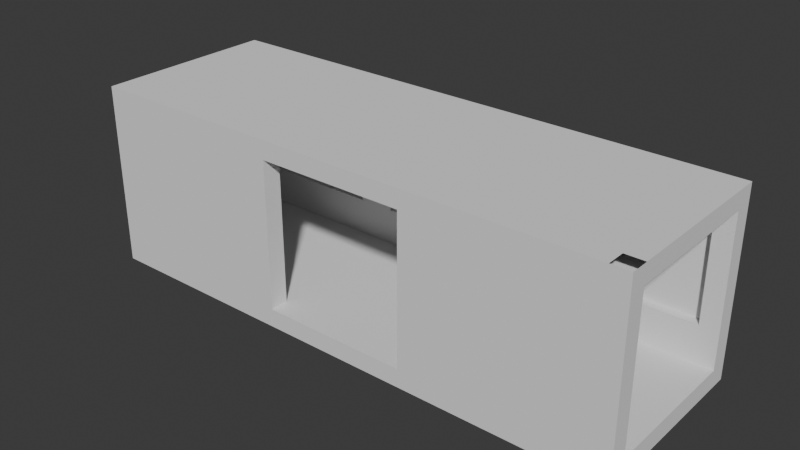 # Source: HallLong.blend  (saved by Blender 4.5.90; exported with 4.5.12 LTS)
import bpy
from mathutils import Matrix  # noqa: F401  (used for matrix-valued properties, if any)

bpy.ops.wm.read_factory_settings(use_empty=True)
scene = bpy.context.scene
scene.name = 'Scene'

# ---- collections
col_collection = bpy.data.collections.new('Collection'); scene.collection.children.link(col_collection)

# ---- world
world_world = bpy.data.worlds.new('World'); scene.world = world_world
world_world.use_nodes = True; world_world.node_tree.nodes.clear()
_N = world_world.node_tree.nodes; _L = world_world.node_tree.links
n0 = _N.new('ShaderNodeOutputWorld'); n0.name = 'World Output'; n0.location = (200, 100)
n1 = _N.new('ShaderNodeBackground'); n1.name = 'Background'; n1.location = (-200, 100)
n1.inputs[0].default_value = (0.05088, 0.05088, 0.05088, 1.0)
_L.new(n1.outputs[0], n0.inputs[0])
n0.is_active_output = True
world_world.color = (0.05088, 0.05088, 0.05088)
world_world.sun_shadow_jitter_overblur = 0.0

# ---- meshes
me_cube_002 = bpy.data.meshes.new('Cube.002')
me_cube_002.from_pydata([(0.5, -0.5, 0.0), (0.5, 0.5, 0.0), (0.5, 0.5, 1.0), (1.5, -0.5, 0.0), (1.5, -0.5, 1.0), (1.5, 0.5, 0.0), (1.5, 0.5, 1.0), (0.5, -0.4, 0.0), (0.5, -0.4, 1.0), (1.5, -0.4, 0.0), (1.5, -0.4, 1.0), (1.5, 0.4, 0.0), (0.5, 0.4, 0.0), (1.5, 0.4, 1.0), (0.5, 0.4, 9.0), (1.5, 0.5, 9.0), (1.5, -0.4, 9.0), (1.5, -0.5, 9.0), (1.5, 0.4, 9.0), (0.5, 0.4, 10.0), (1.5, 0.5, 10.0), (1.5, -0.4, 10.0), (1.5, -0.5, 10.0), (0.5, -0.4, 10.0), (1.5, 0.4, 10.0), (0.5, -0.4, 3.0), (1.5, -0.4, 3.0), (1.5, -0.5, 3.0), (0.5, -0.5, 3.0), (0.5, 0.5, 3.0), (1.5, 0.5, 3.0), (1.5, 0.4, 3.0), (0.5, 0.4, 3.0), (0.6, -0.4, 1.0), (0.6, 0.4, 1.0), (0.6, -0.4, 9.0), (0.6, 0.4, 9.0), (0.6, -0.4, 3.0), (0.6, 0.4, 3.0), (1.4, -0.4, 1.0), (1.4, 0.4, 1.0), (1.4, -0.4, 9.0), (1.4, 0.4, 9.0), (1.4, -0.4, 3.0), (1.4, 0.4, 3.0), (1.4, 0.45, 3.0), (0.6, 0.45, 3.0), (0.6, 0.45, 9.0), (1.4, 0.45, 9.0), (0.6, -0.45, 3.0), (0.6, -0.45, 9.0), (1.4, -0.45, 9.0), (1.4, -0.45, 3.0), (0.6, 0.5, 0.0), (0.6, 0.5, 1.0), (0.6, -0.5, 0.0), (0.6, -0.5, 1.0), (0.6, -0.4, 0.0), (0.6, 0.4, 0.0), (0.6, 0.5, 9.0), (0.6, -0.5, 9.0), (0.6, 0.5, 10.0), (0.6, -0.5, 10.0), (0.6, -0.4, 10.0), (0.6, 0.4, 10.0), (0.6, -0.5, 3.0), (0.6, 0.5, 3.0), (1.4, 0.5, 1.0), (1.4, -0.5, 0.0), (1.4, 0.5, 9.0), (1.4, 0.5, 10.0), (1.4, -0.4, 10.0), (1.4, 0.4, 10.0), (1.4, 0.5, 3.0), (1.4, 0.5, 0.0), (1.4, -0.5, 1.0), (1.4, -0.4, 0.0), (1.4, 0.4, 0.0), (1.4, -0.5, 9.0), (1.4, -0.5, 10.0), (1.4, -0.5, 3.0), (-0.5, -0.5, 1.0), (-0.5, 0.5, 1.0), (0.5, -0.5, 1.0), (-0.5, -0.4, 0.0), (-0.5, 0.4, 0.0), (0.5, 0.4, 1.0), (-0.5, 0.4, 9.0), (0.5, 0.5, 9.0), (0.5, -0.4, 9.0), (0.5, -0.5, 9.0), (-0.5, 0.4, 10.0), (-0.5, 0.5, 10.0), (0.5, 0.5, 10.0), (0.5, -0.5, 10.0), (-0.5, 0.5, 3.0), (-0.5, 0.4, 3.0), (-0.4, -0.4, 1.0), (-0.4, 0.4, 1.0), (-0.4, -0.4, 9.0), (-0.4, 0.4, 9.0), (-0.4, -0.4, 3.0), (-0.4, 0.4, 3.0), (0.4, -0.4, 1.0), (0.4, 0.4, 1.0), (0.4, -0.4, 9.0), (0.4, 0.4, 9.0), (0.4, -0.4, 3.0), (0.4, 0.4, 3.0), (0.4, 0.45, 3.0), (-0.4, 0.45, 3.0), (-0.4, 0.45, 9.0), (0.4, 0.45, 9.0), (-0.4, 0.5, 0.0), (-0.4, 0.5, 1.0), (-0.4, -0.5, 0.0), (-0.4, -0.5, 1.0), (-0.4, -0.4, 0.0), (-0.4, 0.4, 0.0), (-0.4, 0.5, 9.0), (-0.4, -0.5, 9.0), (-0.4, 0.5, 10.0), (-0.4, -0.5, 10.0), (-0.4, -0.4, 10.0), (-0.4, 0.4, 10.0), (-0.4, -0.5, 3.0), (-0.4, 0.5, 3.0), (0.4, 0.5, 1.0), (0.4, -0.5, 0.0), (0.4, 0.5, 9.0), (0.4, 0.5, 10.0), (0.4, -0.4, 10.0), (0.4, 0.4, 10.0), (0.4, 0.5, 3.0), (0.4, 0.5, 0.0), (0.4, -0.5, 1.0), (0.4, -0.4, 0.0), (0.4, 0.4, 0.0), (0.4, -0.5, 9.0), (0.4, -0.5, 10.0), (0.4, -0.5, 3.0), (-1.5, -0.5, 0.0), (-1.5, -0.5, 1.0), (-1.5, 0.5, 0.0), (-1.5, 0.5, 1.0), (-0.5, -0.5, 0.0), (-0.5, 0.5, 0.0), (-1.5, -0.4, 0.0), (-1.5, -0.4, 1.0), (-0.5, -0.4, 1.0), (-1.5, 0.4, 1.0), (-1.5, 0.4, 0.0), (-0.5, 0.4, 1.0), (-1.5, 0.4, 9.0), (-1.5, 0.5, 9.0), (-0.5, 0.5, 9.0), (-0.5, -0.4, 9.0), (-0.5, -0.5, 9.0), (-1.5, -0.5, 9.0), (-1.5, -0.4, 9.0), (-1.5, 0.4, 10.0), (-1.5, 0.5, 10.0), (-0.5, -0.4, 10.0), (-0.5, -0.5, 10.0), (-1.5, -0.5, 10.0), (-1.5, -0.4, 10.0), (-1.5, -0.4, 3.0), (-0.5, -0.4, 3.0), (-0.5, -0.5, 3.0), (-1.5, -0.5, 3.0), (-1.5, 0.5, 3.0), (-1.5, 0.4, 3.0), (-1.4, -0.4, 1.0), (-1.4, 0.4, 1.0), (-1.4, -0.4, 9.0), (-1.4, 0.4, 9.0), (-1.4, -0.4, 3.0), (-1.4, 0.4, 3.0), (-0.6, -0.4, 1.0), (-0.6, 0.4, 1.0), (-0.6, -0.4, 9.0), (-0.6, 0.4, 9.0), (-0.6, -0.4, 3.0), (-0.6, 0.4, 3.0), (-0.6, 0.45, 3.0), (-1.4, 0.45, 3.0), (-1.4, 0.45, 9.0), (-0.6, 0.45, 9.0), (-1.4, -0.45, 3.0), (-1.4, -0.45, 9.0), (-0.6, -0.45, 9.0), (-0.6, -0.45, 3.0), (-1.4, 0.5, 0.0), (-1.4, 0.5, 1.0), (-1.4, -0.5, 0.0), (-1.4, -0.5, 1.0), (-1.4, -0.4, 0.0), (-1.4, 0.4, 0.0), (-1.4, 0.5, 9.0), (-1.4, -0.5, 9.0), (-1.4, 0.5, 10.0), (-1.4, -0.5, 10.0), (-1.4, -0.4, 10.0), (-1.4, 0.4, 10.0), (-1.4, -0.5, 3.0), (-1.4, 0.5, 3.0), (-0.6, 0.5, 1.0), (-0.6, -0.5, 0.0), (-0.6, 0.5, 9.0), (-0.6, 0.5, 10.0), (-0.6, -0.4, 10.0), (-0.6, 0.4, 10.0), (-0.6, 0.5, 3.0), (-0.6, 0.5, 0.0), (-0.6, -0.5, 1.0), (-0.6, -0.4, 0.0), (-0.6, 0.4, 0.0), (-0.6, -0.5, 9.0), (-0.6, -0.5, 10.0), (-0.6, -0.5, 3.0)], [], [(74, 5, 6, 67), (9, 3, 4, 10), (55, 0, 83, 56), (76, 68, 3, 9), (66, 59, 88, 29), (5, 11, 13, 6), (74, 77, 11, 5), (37, 25, 89, 35), (59, 61, 93, 88), (78, 79, 22, 17), (31, 18, 15, 30), (27, 17, 16, 26), (44, 31, 18, 42), (80, 78, 17, 27), (63, 62, 94, 23), (61, 64, 19, 93), (18, 24, 20, 15), (17, 22, 21, 16), (63, 23, 19, 64), (24, 18, 16, 21), (10, 39, 43, 26), (75, 80, 27, 4), (4, 27, 26, 10), (86, 34, 38, 32), (13, 31, 30, 6), (54, 66, 29, 2), (34, 40, 44, 38), (33, 8, 25, 37), (32, 38, 36, 14), (43, 37, 49, 52), (26, 43, 41, 16), (39, 33, 37, 43), (46, 45, 48, 47), (36, 38, 46, 47), (38, 44, 45, 46), (44, 42, 48, 45), (52, 49, 50, 51), (37, 35, 50, 49), (41, 43, 52, 51), (40, 13, 31, 44), (67, 73, 66, 54), (83, 28, 65, 56), (71, 63, 64, 72), (70, 72, 64, 61), (71, 79, 62, 63), (28, 90, 60, 65), (90, 94, 62, 60), (69, 70, 61, 59), (1, 12, 58, 53), (73, 69, 59, 66), (7, 0, 55, 57), (68, 55, 56, 75), (1, 53, 54, 2), (3, 68, 75, 4), (30, 15, 69, 73), (15, 20, 70, 69), (20, 24, 72, 70), (21, 71, 72, 24), (6, 30, 73, 67), (56, 65, 80, 75), (65, 60, 78, 80), (60, 62, 79, 78), (53, 58, 77, 74), (57, 55, 68, 76), (53, 74, 67, 54), (134, 1, 2, 127), (115, 145, 81, 116), (136, 128, 0, 7), (126, 119, 155, 95), (134, 137, 12, 1), (101, 167, 156, 99), (119, 121, 92, 155), (138, 139, 94, 90), (108, 32, 14, 106), (140, 138, 90, 28), (123, 122, 163, 162), (121, 124, 91, 92), (123, 162, 91, 124), (8, 103, 107, 25), (135, 140, 28, 83), (152, 98, 102, 96), (114, 126, 95, 82), (98, 104, 108, 102), (97, 149, 167, 101), (96, 102, 100, 87), (25, 107, 105, 89), (110, 109, 112, 111), (100, 102, 110, 111), (102, 108, 109, 110), (108, 106, 112, 109), (104, 86, 32, 108), (127, 133, 126, 114), (81, 168, 125, 116), (131, 123, 124, 132), (130, 132, 124, 121), (131, 139, 122, 123), (168, 157, 120, 125), (157, 163, 122, 120), (129, 130, 121, 119), (146, 85, 118, 113), (133, 129, 119, 126), (84, 145, 115, 117), (146, 113, 114, 82), (0, 128, 135, 83), (29, 88, 129, 133), (88, 93, 130, 129), (23, 94, 139, 131), (93, 19, 132, 130), (23, 131, 132, 19), (2, 29, 133, 127), (120, 122, 139, 138), (113, 118, 137, 134), (113, 134, 127, 114), (151, 143, 144, 150), (213, 146, 82, 206), (194, 141, 142, 195), (215, 207, 145, 84), (205, 198, 154, 170), (141, 147, 148, 142), (213, 216, 85, 146), (176, 166, 159, 174), (198, 200, 161, 154), (217, 218, 163, 157), (183, 96, 87, 181), (166, 159, 158, 169), (170, 154, 153, 171), (219, 217, 157, 168), (202, 201, 164, 165), (200, 203, 160, 161), (159, 165, 164, 158), (154, 161, 160, 153), (165, 159, 153, 160), (202, 165, 160, 203), (149, 178, 182, 167), (214, 219, 168, 81), (150, 173, 177, 171), (193, 205, 170, 144), (144, 170, 171, 150), (173, 179, 183, 177), (172, 148, 166, 176), (171, 177, 175, 153), (182, 176, 188, 191), (167, 182, 180, 156), (178, 172, 176, 182), (148, 166, 169, 142), (185, 184, 187, 186), (175, 177, 185, 186), (177, 183, 184, 185), (183, 181, 187, 184), (191, 188, 189, 190), (176, 174, 189, 188), (180, 182, 191, 190), (179, 152, 96, 183), (206, 212, 205, 193), (142, 169, 204, 195), (210, 202, 203, 211), (209, 211, 203, 200), (210, 218, 201, 202), (169, 158, 199, 204), (158, 164, 201, 199), (208, 209, 200, 198), (143, 151, 197, 192), (212, 208, 198, 205), (147, 141, 194, 196), (207, 194, 195, 214), (143, 192, 193, 144), (145, 207, 214, 81), (95, 155, 208, 212), (155, 92, 209, 208), (162, 163, 218, 210), (92, 91, 211, 209), (162, 210, 211, 91), (82, 95, 212, 206), (195, 204, 219, 214), (204, 199, 217, 219), (199, 201, 218, 217), (192, 197, 216, 213), (196, 194, 207, 215), (192, 213, 206, 193), (99, 120, 125, 101), (125, 116, 97, 101), (135, 140, 107, 103), (140, 138, 105, 107)])
_uv = me_cube_002.uv_layers.new(name='UVMap')
_uv.uv.foreach_set('vector', [0.375, 0.4143, 0.375, 0.5, 0.625, 0.5, 0.625, 0.4143, 0.375, 0.7232, 0.375, 0.75, 0.625, 0.75, 0.625, 0.7232, 0.375, 0.9722, 0.375, 1.0, 0.625, 1.0, 0.625, 0.9722, 0.2893, 0.7232, 0.2893, 0.75, 0.375, 0.75, 0.375, 0.7232, 0.625, 0.2778, 0.625, 0.2778, 0.625, 0.25, 0.625, 0.25, 0.375, 0.5, 0.375, 0.5238, 0.625, 0.5238, 0.625, 0.5, 0.2893, 0.5, 0.2893, 0.5238, 0.375, 0.5238, 0.375, 0.5, 0.8549, 0.7232, 0.875, 0.7232, 0.875, 0.7232, 0.8549, 0.7232, 0.625, 0.2778, 0.625, 0.2778, 0.625, 0.25, 0.625, 0.25, 0.625, 0.8357, 0.625, 0.8357, 0.625, 0.75, 0.625, 0.75, 0.625, 0.5238, 0.625, 0.5238, 0.625, 0.5, 0.625, 0.5, 0.625, 0.75, 0.625, 0.75, 0.625, 0.7232, 0.625, 0.7232, 0.672, 0.5238, 0.625, 0.5238, 0.625, 0.5238, 0.672, 0.5238, 0.625, 0.8357, 0.625, 0.8357, 0.625, 0.75, 0.625, 0.75, 0.8472, 0.7232, 0.8472, 0.75, 0.875, 0.75, 0.875, 0.7232, 0.8472, 0.5, 0.8472, 0.5238, 0.875, 0.5238, 0.875, 0.5, 0.625, 0.5238, 0.625, 0.5238, 0.625, 0.5, 0.625, 0.5, 0.625, 0.75, 0.625, 0.75, 0.625, 0.7232, 0.625, 0.7232, 0.625, 0.1043, 0.625, 0.02677, 0.875, 0.5238, 0.8472, 0.5238, 0.625, 0.5238, 0.625, 0.5238, 0.625, 0.7232, 0.625, 0.7232, 0.625, 0.7232, 0.672, 0.7232, 0.672, 0.7232, 0.625, 0.7232, 0.625, 0.8357, 0.625, 0.8357, 0.625, 0.75, 0.625, 0.75, 0.625, 0.75, 0.625, 0.75, 0.625, 0.7232, 0.625, 0.7232, 0.875, 0.5238, 0.8549, 0.5238, 0.8549, 0.5238, 0.875, 0.5238, 0.625, 0.5238, 0.625, 0.5238, 0.625, 0.5, 0.625, 0.5, 0.625, 0.2778, 0.625, 0.2778, 0.625, 0.25, 0.625, 0.25, 0.8549, 0.5238, 0.672, 0.5238, 0.672, 0.5238, 0.8549, 0.5238, 0.8549, 0.7232, 0.625, 0.02677, 0.875, 0.7232, 0.8549, 0.7232, 0.875, 0.5238, 0.8549, 0.5238, 0.8549, 0.5238, 0.875, 0.5238, 0.672, 0.7232, 0.8549, 0.7232, 0.8549, 0.7232, 0.672, 0.7232, 0.625, 0.7232, 0.672, 0.7232, 0.672, 0.7232, 0.625, 0.7232, 0.672, 0.7232, 0.8549, 0.7232, 0.8549, 0.7232, 0.672, 0.7232, 0.8549, 0.5238, 0.672, 0.5238, 0.672, 0.5238, 0.8549, 0.5238, 0.8549, 0.5238, 0.8549, 0.5238, 0.8549, 0.5238, 0.8549, 0.5238, 0.8549, 0.5238, 0.672, 0.5238, 0.672, 0.5238, 0.8549, 0.5238, 0.672, 0.5238, 0.672, 0.5238, 0.672, 0.5238, 0.672, 0.5238, 0.672, 0.7232, 0.8549, 0.7232, 0.8549, 0.7232, 0.672, 0.7232, 0.8549, 0.7232, 0.8549, 0.7232, 0.8549, 0.7232, 0.8549, 0.7232, 0.672, 0.7232, 0.672, 0.7232, 0.672, 0.7232, 0.672, 0.7232, 0.672, 0.5238, 0.625, 0.5238, 0.625, 0.5238, 0.672, 0.5238, 0.625, 0.4143, 0.625, 0.4143, 0.625, 0.2778, 0.625, 0.2778, 0.625, 1.0, 0.625, 1.0, 0.625, 0.9722, 0.625, 0.9722, 0.625, 0.4845, 0.625, 0.1043, 0.8472, 0.5238, 0.7107, 0.5238, 0.7107, 0.5, 0.7107, 0.5238, 0.8472, 0.5238, 0.8472, 0.5, 0.7107, 0.7232, 0.7107, 0.75, 0.8472, 0.75, 0.8472, 0.7232, 0.625, 1.0, 0.625, 1.0, 0.625, 0.9722, 0.625, 0.9722, 0.625, 1.0, 0.625, 1.0, 0.625, 0.9722, 0.625, 0.9722, 0.625, 0.4143, 0.625, 0.4143, 0.625, 0.2778, 0.625, 0.2778, 0.125, 0.5, 0.125, 0.5238, 0.1528, 0.5238, 0.1528, 0.5, 0.625, 0.4143, 0.625, 0.4143, 0.625, 0.2778, 0.625, 0.2778, 0.125, 0.7232, 0.125, 0.75, 0.1528, 0.75, 0.1528, 0.7232, 0.375, 0.8357, 0.375, 0.9722, 0.625, 0.9722, 0.625, 0.8357, 0.375, 0.25, 0.375, 0.2778, 0.625, 0.2778, 0.625, 0.25, 0.375, 0.75, 0.375, 0.8357, 0.625, 0.8357, 0.625, 0.75, 0.625, 0.5, 0.625, 0.5, 0.625, 0.4143, 0.625, 0.4143, 0.625, 0.5, 0.625, 0.5, 0.625, 0.4143, 0.625, 0.4143, 0.625, 0.5, 0.625, 0.5238, 0.7107, 0.5238, 0.7107, 0.5, 0.625, 0.7232, 0.625, 0.4845, 0.7107, 0.5238, 0.625, 0.5238, 0.625, 0.5, 0.625, 0.5, 0.625, 0.4143, 0.625, 0.4143, 0.625, 0.9722, 0.625, 0.9722, 0.625, 0.8357, 0.625, 0.8357, 0.625, 0.9722, 0.625, 0.9722, 0.625, 0.8357, 0.625, 0.8357, 0.625, 0.9722, 0.625, 0.9722, 0.625, 0.8357, 0.625, 0.8357, 0.1528, 0.5, 0.1528, 0.5238, 0.2893, 0.5238, 0.2893, 0.5, 0.1528, 0.7232, 0.1528, 0.75, 0.2893, 0.75, 0.2893, 0.7232, 0.375, 0.2778, 0.375, 0.4143, 0.625, 0.4143, 0.625, 0.2778, 0.375, 0.4143, 0.375, 0.5, 0.625, 0.5, 0.625, 0.4143, 0.375, 0.9722, 0.375, 1.0, 0.625, 1.0, 0.625, 0.9722, 0.2893, 0.7232, 0.2893, 0.75, 0.375, 0.75, 0.375, 0.7232, 0.625, 0.2778, 0.625, 0.2778, 0.625, 0.25, 0.625, 0.25, 0.2893, 0.5, 0.2893, 0.5238, 0.375, 0.5238, 0.375, 0.5, 0.8549, 0.7232, 0.875, 0.7232, 0.875, 0.7232, 0.8549, 0.7232, 0.625, 0.2778, 0.625, 0.2778, 0.625, 0.25, 0.625, 0.25, 0.625, 0.8357, 0.625, 0.8357, 0.625, 0.75, 0.625, 0.75, 0.672, 0.5238, 0.625, 0.5238, 0.625, 0.5238, 0.672, 0.5238, 0.625, 0.8357, 0.625, 0.8357, 0.625, 0.75, 0.625, 0.75, 0.8472, 0.7232, 0.8472, 0.75, 0.875, 0.75, 0.875, 0.7232, 0.8472, 0.5, 0.8472, 0.5238, 0.875, 0.5238, 0.875, 0.5, 0.625, 0.1043, 0.625, 0.02677, 0.875, 0.5238, 0.8472, 0.5238, 0.625, 0.7232, 0.672, 0.7232, 0.672, 0.7232, 0.625, 0.7232, 0.625, 0.8357, 0.625, 0.8357, 0.625, 0.75, 0.625, 0.75, 0.875, 0.5238, 0.8549, 0.5238, 0.8549, 0.5238, 0.875, 0.5238, 0.625, 0.2778, 0.625, 0.2778, 0.625, 0.25, 0.625, 0.25, 0.8549, 0.5238, 0.672, 0.5238, 0.672, 0.5238, 0.8549, 0.5238, 0.8549, 0.7232, 0.625, 0.02677, 0.875, 0.7232, 0.8549, 0.7232, 0.875, 0.5238, 0.8549, 0.5238, 0.8549, 0.5238, 0.875, 0.5238, 0.625, 0.7232, 0.672, 0.7232, 0.672, 0.7232, 0.625, 0.7232, 0.8549, 0.5238, 0.672, 0.5238, 0.672, 0.5238, 0.8549, 0.5238, 0.8549, 0.5238, 0.8549, 0.5238, 0.8549, 0.5238, 0.8549, 0.5238, 0.8549, 0.5238, 0.672, 0.5238, 0.672, 0.5238, 0.8549, 0.5238, 0.672, 0.5238, 0.672, 0.5238, 0.672, 0.5238, 0.672, 0.5238, 0.672, 0.5238, 0.625, 0.5238, 0.625, 0.5238, 0.672, 0.5238, 0.625, 0.4143, 0.625, 0.4143, 0.625, 0.2778, 0.625, 0.2778, 0.625, 1.0, 0.625, 1.0, 0.625, 0.9722, 0.625, 0.9722, 0.625, 0.4845, 0.625, 0.1043, 0.8472, 0.5238, 0.7107, 0.5238, 0.7107, 0.5, 0.7107, 0.5238, 0.8472, 0.5238, 0.8472, 0.5, 0.7107, 0.7232, 0.7107, 0.75, 0.8472, 0.75, 0.8472, 0.7232, 0.625, 1.0, 0.625, 1.0, 0.625, 0.9722, 0.625, 0.9722, 0.625, 1.0, 0.625, 1.0, 0.625, 0.9722, 0.625, 0.9722, 0.625, 0.4143, 0.625, 0.4143, 0.625, 0.2778, 0.625, 0.2778, 0.125, 0.5, 0.125, 0.5238, 0.1528, 0.5238, 0.1528, 0.5, 0.625, 0.4143, 0.625, 0.4143, 0.625, 0.2778, 0.625, 0.2778, 0.125, 0.7232, 0.125, 0.75, 0.1528, 0.75, 0.1528, 0.7232, 0.375, 0.25, 0.375, 0.2778, 0.625, 0.2778, 0.625, 0.25, 0.375, 0.75, 0.375, 0.8357, 0.625, 0.8357, 0.625, 0.75, 0.625, 0.5, 0.625, 0.5, 0.625, 0.4143, 0.625, 0.4143, 0.625, 0.5, 0.625, 0.5, 0.625, 0.4143, 0.625, 0.4143, 0.625, 0.7232, 0.625, 0.75, 0.7107, 0.75, 0.7107, 0.7232, 0.625, 0.5, 0.625, 0.5238, 0.7107, 0.5238, 0.7107, 0.5, 0.625, 0.7232, 0.625, 0.4845, 0.7107, 0.5238, 0.625, 0.5238, 0.625, 0.5, 0.625, 0.5, 0.625, 0.4143, 0.625, 0.4143, 0.625, 0.9722, 0.625, 0.9722, 0.625, 0.8357, 0.625, 0.8357, 0.1528, 0.5, 0.1528, 0.5238, 0.2893, 0.5238, 0.2893, 0.5, 0.375, 0.2778, 0.375, 0.4143, 0.625, 0.4143, 0.625, 0.2778, 0.375, 0.2262, 0.375, 0.25, 0.625, 0.25, 0.625, 0.2262, 0.375, 0.4143, 0.375, 0.5, 0.625, 0.5, 0.625, 0.4143, 0.375, 0.9722, 0.375, 1.0, 0.625, 1.0, 0.625, 0.9722, 0.2893, 0.7232, 0.2893, 0.75, 0.375, 0.75, 0.375, 0.7232, 0.625, 0.2778, 0.625, 0.2778, 0.625, 0.25, 0.625, 0.25, 0.375, 0.0, 0.375, 0.02677, 0.625, 0.02677, 0.625, 0.0, 0.2893, 0.5, 0.2893, 0.5238, 0.375, 0.5238, 0.375, 0.5, 0.8549, 0.7232, 0.875, 0.7232, 0.875, 0.7232, 0.8549, 0.7232, 0.625, 0.2778, 0.625, 0.2778, 0.625, 0.25, 0.625, 0.25, 0.625, 0.8357, 0.625, 0.8357, 0.625, 0.75, 0.625, 0.75, 0.672, 0.5238, 0.625, 0.5238, 0.625, 0.5238, 0.672, 0.5238, 0.625, 0.02677, 0.625, 0.02677, 0.625, 0.0, 0.625, 0.0, 0.625, 0.25, 0.625, 0.25, 0.625, 0.2262, 0.625, 0.2262, 0.625, 0.8357, 0.625, 0.8357, 0.625, 0.75, 0.625, 0.75, 0.8472, 0.7232, 0.8472, 0.75, 0.875, 0.75, 0.875, 0.7232, 0.8472, 0.5, 0.8472, 0.5238, 0.875, 0.5238, 0.875, 0.5, 0.625, 0.02677, 0.625, 0.02677, 0.625, 0.0, 0.625, 0.0, 0.625, 0.25, 0.625, 0.25, 0.625, 0.2262, 0.625, 0.2262, 0.625, 0.02677, 0.625, 0.02677, 0.625, 0.2262, 0.625, 0.2262, 0.625, 0.1043, 0.625, 0.02677, 0.875, 0.5238, 0.8472, 0.5238, 0.625, 0.7232, 0.672, 0.7232, 0.672, 0.7232, 0.625, 0.7232, 0.625, 0.8357, 0.625, 0.8357, 0.625, 0.75, 0.625, 0.75, 0.875, 0.5238, 0.8549, 0.5238, 0.8549, 0.5238, 0.875, 0.5238, 0.625, 0.2778, 0.625, 0.2778, 0.625, 0.25, 0.625, 0.25, 0.625, 0.25, 0.625, 0.25, 0.625, 0.2262, 0.625, 0.2262, 0.8549, 0.5238, 0.672, 0.5238, 0.672, 0.5238, 0.8549, 0.5238, 0.8549, 0.7232, 0.625, 0.02677, 0.875, 0.7232, 0.8549, 0.7232, 0.875, 0.5238, 0.8549, 0.5238, 0.8549, 0.5238, 0.875, 0.5238, 0.672, 0.7232, 0.8549, 0.7232, 0.8549, 0.7232, 0.672, 0.7232, 0.625, 0.7232, 0.672, 0.7232, 0.672, 0.7232, 0.625, 0.7232, 0.672, 0.7232, 0.8549, 0.7232, 0.8549, 0.7232, 0.672, 0.7232, 0.625, 0.02677, 0.625, 0.02677, 0.625, 0.0, 0.625, 0.0, 0.8549, 0.5238, 0.672, 0.5238, 0.672, 0.5238, 0.8549, 0.5238, 0.8549, 0.5238, 0.8549, 0.5238, 0.8549, 0.5238, 0.8549, 0.5238, 0.8549, 0.5238, 0.672, 0.5238, 0.672, 0.5238, 0.8549, 0.5238, 0.672, 0.5238, 0.672, 0.5238, 0.672, 0.5238, 0.672, 0.5238, 0.672, 0.7232, 0.8549, 0.7232, 0.8549, 0.7232, 0.672, 0.7232, 0.8549, 0.7232, 0.8549, 0.7232, 0.8549, 0.7232, 0.8549, 0.7232, 0.672, 0.7232, 0.672, 0.7232, 0.672, 0.7232, 0.672, 0.7232, 0.672, 0.5238, 0.625, 0.5238, 0.625, 0.5238, 0.672, 0.5238, 0.625, 0.4143, 0.625, 0.4143, 0.625, 0.2778, 0.625, 0.2778, 0.625, 1.0, 0.625, 1.0, 0.625, 0.9722, 0.625, 0.9722, 0.625, 0.4845, 0.625, 0.1043, 0.8472, 0.5238, 0.7107, 0.5238, 0.7107, 0.5, 0.7107, 0.5238, 0.8472, 0.5238, 0.8472, 0.5, 0.7107, 0.7232, 0.7107, 0.75, 0.8472, 0.75, 0.8472, 0.7232, 0.625, 1.0, 0.625, 1.0, 0.625, 0.9722, 0.625, 0.9722, 0.625, 1.0, 0.625, 1.0, 0.625, 0.9722, 0.625, 0.9722, 0.625, 0.4143, 0.625, 0.4143, 0.625, 0.2778, 0.625, 0.2778, 0.125, 0.5, 0.125, 0.5238, 0.1528, 0.5238, 0.1528, 0.5, 0.625, 0.4143, 0.625, 0.4143, 0.625, 0.2778, 0.625, 0.2778, 0.125, 0.7232, 0.125, 0.75, 0.1528, 0.75, 0.1528, 0.7232, 0.375, 0.8357, 0.375, 0.9722, 0.625, 0.9722, 0.625, 0.8357, 0.375, 0.25, 0.375, 0.2778, 0.625, 0.2778, 0.625, 0.25, 0.375, 0.75, 0.375, 0.8357, 0.625, 0.8357, 0.625, 0.75, 0.625, 0.5, 0.625, 0.5, 0.625, 0.4143, 0.625, 0.4143, 0.625, 0.5, 0.625, 0.5, 0.625, 0.4143, 0.625, 0.4143, 0.625, 0.7232, 0.625, 0.75, 0.7107, 0.75, 0.7107, 0.7232, 0.625, 0.5, 0.625, 0.5238, 0.7107, 0.5238, 0.7107, 0.5, 0.625, 0.7232, 0.625, 0.4845, 0.7107, 0.5238, 0.625, 0.5238, 0.625, 0.5, 0.625, 0.5, 0.625, 0.4143, 0.625, 0.4143, 0.625, 0.9722, 0.625, 0.9722, 0.625, 0.8357, 0.625, 0.8357, 0.625, 0.9722, 0.625, 0.9722, 0.625, 0.8357, 0.625, 0.8357, 0.625, 0.9722, 0.625, 0.9722, 0.625, 0.8357, 0.625, 0.8357, 0.1528, 0.5, 0.1528, 0.5238, 0.2893, 0.5238, 0.2893, 0.5, 0.1528, 0.7232, 0.1528, 0.75, 0.2893, 0.75, 0.2893, 0.7232, 0.375, 0.2778, 0.375, 0.4143, 0.625, 0.4143, 0.625, 0.2778, 0.625, 0.08267, 0.625, 0.9722, 0.625, 0.9722, 0.8549, 0.7232, 0.625, 0.9722, 0.625, 0.9722, 0.8549, 0.7232, 0.8549, 0.7232, 0.625, 0.8357, 0.625, 0.8357, 0.672, 0.7232, 0.672, 0.7232, 0.625, 0.8357, 0.625, 0.8357, 0.625, 0.5923, 0.672, 0.7232])
me_cube_002.update()
me_cube_001 = bpy.data.meshes.new('Cube.001')
me_cube_001.from_pydata([(0.5, -0.4, 1.0), (1.5, -0.4, 1.0), (1.5, 0.4, 1.0), (0.6, -0.4, 1.0), (0.6, 0.4, 1.0), (1.4, -0.4, 1.0), (1.4, 0.4, 1.0), (0.5, 0.4, 1.0), (-0.4, -0.4, 1.0), (-0.4, 0.4, 1.0), (0.4, -0.4, 1.0), (0.4, 0.4, 1.0), (-0.4, -0.5, 1.0), (0.4, -0.5, 1.0), (-1.5, -0.4, 1.0), (-0.5, -0.4, 1.0), (-1.5, 0.4, 1.0), (-0.5, 0.4, 1.0), (-1.4, -0.4, 1.0), (-1.4, 0.4, 1.0), (-0.6, -0.4, 1.0), (-0.6, 0.4, 1.0), (0.5, -0.4, 0.0), (1.5, -0.4, 0.0), (1.5, -0.4, 1.0), (1.5, 0.4, 0.0), (0.5, 0.4, 0.0), (1.5, 0.4, 1.0), (0.6, -0.4, 0.0), (0.6, 0.4, 0.0), (1.4, -0.4, 0.0), (1.4, 0.4, 0.0), (-0.5, -0.4, 0.0), (-0.5, 0.4, 0.0), (-0.4, -0.5, 0.0), (-0.4, -0.5, 1.0), (-0.4, -0.4, 0.0), (-0.4, 0.4, 0.0), (0.4, -0.5, 0.0), (0.4, -0.5, 1.0), (0.4, -0.4, 0.0), (0.4, 0.4, 0.0), (-1.5, -0.4, 0.0), (-1.5, -0.4, 1.0), (-1.5, 0.4, 1.0), (-1.5, 0.4, 0.0), (-1.4, -0.4, 0.0), (-1.4, 0.4, 0.0), (-0.6, -0.4, 0.0), (-0.6, 0.4, 0.0)], [], [(4, 7, 0, 3), (6, 4, 3, 5), (2, 6, 5, 1), (9, 17, 15, 8), (11, 9, 8, 10), (7, 11, 10, 0), (19, 16, 14, 18), (21, 19, 18, 20), (17, 21, 20, 15), (12, 13, 10, 8), (31, 30, 23, 25), (25, 23, 24, 27), (26, 22, 28, 29), (29, 28, 30, 31), (41, 40, 22, 26), (33, 32, 36, 37), (38, 34, 35, 39), (37, 36, 40, 41), (36, 34, 38, 40), (49, 48, 32, 33), (42, 45, 44, 43), (45, 42, 46, 47), (47, 46, 48, 49)])
_uv = me_cube_001.uv_layers.new(name='UVMap')
_uv.uv.foreach_set('vector', [0.8549, 0.5238, 0.875, 0.5238, 0.875, 0.7232, 0.8549, 0.7232, 0.672, 0.5238, 0.8549, 0.5238, 0.8549, 0.7232, 0.672, 0.7232, 0.625, 0.5238, 0.672, 0.5238, 0.672, 0.7232, 0.625, 0.7232, 0.8549, 0.5238, 0.875, 0.5238, 0.875, 0.7232, 0.8549, 0.7232, 0.672, 0.5238, 0.8549, 0.5238, 0.8549, 0.7232, 0.672, 0.7232, 0.625, 0.5238, 0.672, 0.5238, 0.672, 0.7232, 0.625, 0.7232, 0.8549, 0.5238, 0.875, 0.5238, 0.875, 0.7232, 0.8549, 0.7232, 0.672, 0.5238, 0.8549, 0.5238, 0.8549, 0.7232, 0.672, 0.7232, 0.625, 0.5238, 0.672, 0.5238, 0.672, 0.7232, 0.625, 0.7232, 0.625, 0.9722, 0.625, 0.8357, 0.672, 0.7232, 0.8549, 0.7232, 0.2893, 0.5238, 0.2893, 0.7232, 0.375, 0.7232, 0.375, 0.5238, 0.375, 0.5238, 0.375, 0.7232, 0.625, 0.7232, 0.625, 0.5238, 0.125, 0.5238, 0.125, 0.7232, 0.1528, 0.7232, 0.1528, 0.5238, 0.1528, 0.5238, 0.1528, 0.7232, 0.2893, 0.7232, 0.2893, 0.5238, 0.2893, 0.5238, 0.2893, 0.7232, 0.375, 0.7232, 0.375, 0.5238, 0.125, 0.5238, 0.125, 0.7232, 0.1528, 0.7232, 0.1528, 0.5238, 0.375, 0.8357, 0.375, 0.9722, 0.625, 0.9722, 0.625, 0.8357, 0.1528, 0.5238, 0.1528, 0.7232, 0.2893, 0.7232, 0.2893, 0.5238, 0.1528, 0.7232, 0.1528, 0.75, 0.2893, 0.75, 0.2893, 0.7232, 0.2893, 0.5238, 0.2893, 0.7232, 0.375, 0.7232, 0.375, 0.5238, 0.375, 0.02677, 0.375, 0.2262, 0.625, 0.2262, 0.625, 0.02677, 0.125, 0.5238, 0.125, 0.7232, 0.1528, 0.7232, 0.1528, 0.5238, 0.1528, 0.5238, 0.1528, 0.7232, 0.2893, 0.7232, 0.2893, 0.5238])
me_cube_001.update()
me_cube_003 = bpy.data.meshes.new('Cube.003')
me_cube_003.from_pydata([(0.5, 0.4, 9.0), (1.5, -0.4, 9.0), (1.5, 0.4, 9.0), (0.6, -0.4, 9.0), (0.6, 0.4, 9.0), (1.4, -0.4, 9.0), (1.4, 0.4, 9.0), (0.6, 0.45, 9.0), (1.4, 0.45, 9.0), (0.6, -0.45, 9.0), (1.4, -0.45, 9.0), (-0.5, 0.4, 9.0), (0.5, -0.4, 9.0), (-0.4, -0.4, 9.0), (-0.4, 0.4, 9.0), (0.4, -0.4, 9.0), (0.4, 0.4, 9.0), (-0.4, 0.45, 9.0), (0.4, 0.45, 9.0), (-0.4, -0.5, 9.0), (0.4, -0.5, 9.0), (-1.5, 0.4, 9.0), (-0.5, -0.4, 9.0), (-1.5, -0.4, 9.0), (-1.4, -0.4, 9.0), (-1.4, 0.4, 9.0), (-0.6, -0.4, 9.0), (-0.6, 0.4, 9.0), (-1.4, 0.45, 9.0), (-0.6, 0.45, 9.0), (-1.4, -0.45, 9.0), (-0.6, -0.45, 9.0)], [], [(3, 12, 0, 4), (5, 3, 4, 6), (1, 5, 6, 2), (6, 4, 7, 8), (3, 5, 10, 9), (13, 22, 11, 14), (15, 13, 14, 16), (12, 15, 16, 0), (16, 14, 17, 18), (24, 23, 21, 25), (26, 24, 25, 27), (22, 26, 27, 11), (27, 25, 28, 29), (24, 26, 31, 30), (20, 19, 13, 15)])
_uv = me_cube_003.uv_layers.new(name='UVMap')
_uv.uv.foreach_set('vector', [0.625, 0.08267, 0.625, 0.02677, 0.875, 0.5238, 0.8549, 0.5238, 0.625, 0.5923, 0.625, 0.08267, 0.8549, 0.5238, 0.672, 0.5238, 0.625, 0.7232, 0.625, 0.5923, 0.672, 0.5238, 0.625, 0.5238, 0.672, 0.5238, 0.8549, 0.5238, 0.8549, 0.5238, 0.672, 0.5238, 0.625, 0.08267, 0.625, 0.5923, 0.625, 0.5923, 0.625, 0.08267, 0.625, 0.08267, 0.625, 0.02677, 0.875, 0.5238, 0.8549, 0.5238, 0.625, 0.5923, 0.625, 0.08267, 0.8549, 0.5238, 0.672, 0.5238, 0.625, 0.7232, 0.625, 0.5923, 0.672, 0.5238, 0.625, 0.5238, 0.672, 0.5238, 0.8549, 0.5238, 0.8549, 0.5238, 0.672, 0.5238, 0.625, 0.08267, 0.625, 0.02677, 0.875, 0.5238, 0.8549, 0.5238, 0.625, 0.5923, 0.625, 0.08267, 0.8549, 0.5238, 0.672, 0.5238, 0.625, 0.7232, 0.625, 0.5923, 0.672, 0.5238, 0.625, 0.5238, 0.672, 0.5238, 0.8549, 0.5238, 0.8549, 0.5238, 0.672, 0.5238, 0.625, 0.08267, 0.625, 0.5923, 0.625, 0.5923, 0.625, 0.08267, 0.625, 0.8357, 0.625, 0.9722, 0.625, 0.08267, 0.625, 0.5923])
me_cube_003.update()

# ---- objects
ob_cube_002 = bpy.data.objects.new('Cube.002', me_cube_002)
ob_cube_001 = bpy.data.objects.new('Cube.001', me_cube_001)
ob_cube_003 = bpy.data.objects.new('Cube.003', me_cube_003)

# ---- transforms, parenting, visibility, modifiers, constraints
ob_cube_002.location = (0.0, 0.0, 0.0)
ob_cube_002.scale = (2.0, 2.0, 0.2)
ob_cube_001.location = (0.0, 0.0, 0.0)
ob_cube_001.scale = (2.0, 2.0, 0.2)
ob_cube_003.location = (0.0, 0.0, 0.0)
ob_cube_003.scale = (2.0, 2.0, 0.2)

# ---- collection membership
col_collection.objects.link(ob_cube_002)
col_collection.objects.link(ob_cube_001)
col_collection.objects.link(ob_cube_003)

# ---- scene / render settings (as saved in the file)
scene.frame_start = 1; scene.frame_end = 250; scene.frame_set(2)
scene.render.engine = 'BLENDER_EEVEE_NEXT'
bpy.context.view_layer.update()

# ---- added for rendering (the .blend has no active camera and no usable light): camera, sun
cam_auto = bpy.data.cameras.new('AutoCamera')
cam_auto.lens = 50.0
cam_auto.sensor_width = 36.0
cam_auto.clip_end = 1000.0
ob_auto_camera = bpy.data.objects.new('AutoCamera', cam_auto)
scene.collection.objects.link(ob_auto_camera)
ob_auto_camera.location = (6.13725, -7.3647, 5.9098)
ob_auto_camera.rotation_euler = (1.09748, -7.21219e-08, 0.694738)
scene.camera = ob_auto_camera
light_auto_sun = bpy.data.lights.new('AutoSun', 'SUN')
light_auto_sun.energy = 3.0
light_auto_sun.angle = 0.0523599
ob_auto_sun = bpy.data.objects.new('AutoSun', light_auto_sun)
scene.collection.objects.link(ob_auto_sun)
ob_auto_sun.rotation_euler = (0.872665, 0.174533, 0.523599)
bpy.context.view_layer.update()
